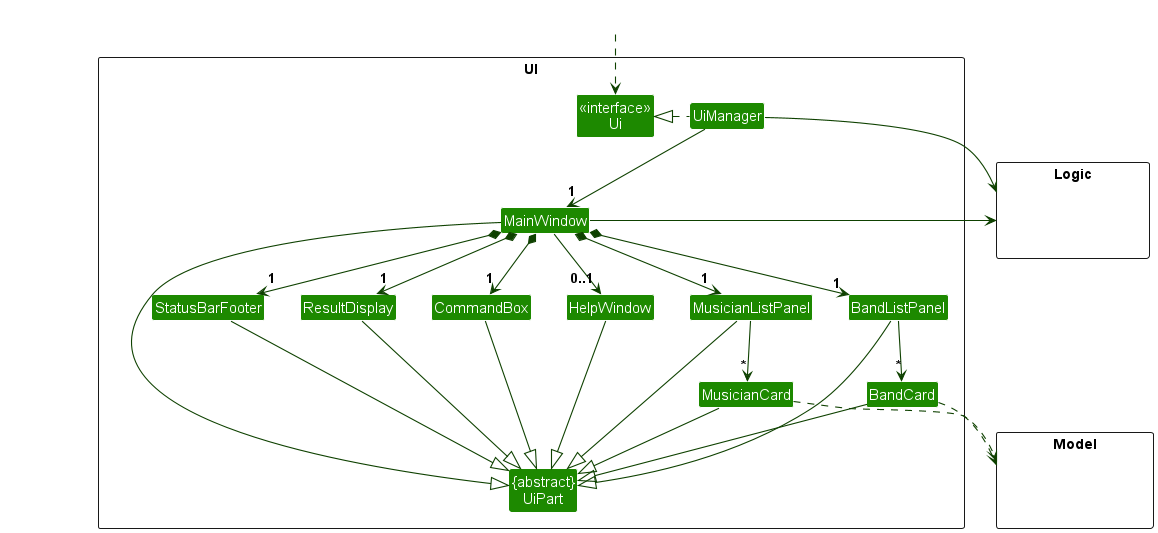

The diagram above was rendered by PlantUML. Its source (embedded in the PNG):
@startuml
!include style.puml
skinparam arrowThickness 1.1
skinparam arrowColor UI_COLOR_T4
skinparam classBackgroundColor UI_COLOR

package UI <<Rectangle>>{
Class "<<interface>>\nUi" as Ui
Class "{abstract}\nUiPart" as UiPart
Class UiManager
Class MainWindow
Class HelpWindow
Class ResultDisplay
Class MusicianListPanel
Class MusicianCard
Class BandListPanel
Class BandCard
Class StatusBarFooter
Class CommandBox
}

package Model <<Rectangle>> {
Class HiddenModel #FFFFFF
}

package Logic <<Rectangle>> {
Class HiddenLogic #FFFFFF
}

Class HiddenOutside #FFFFFF
HiddenOutside ..> Ui

UiManager .left.|> Ui
UiManager -down-> "1" MainWindow
MainWindow *-down->  "1" CommandBox
MainWindow *-down-> "1" ResultDisplay
MainWindow *-down-> "1" MusicianListPanel
MainWindow *-down-> "1" BandListPanel
MainWindow *-down-> "1" StatusBarFooter
MainWindow --> "0..1" HelpWindow

MusicianListPanel -down-> "*" MusicianCard
BandListPanel -down-> "*" BandCard

MainWindow -left-|> UiPart

ResultDisplay --|> UiPart
CommandBox --|> UiPart
MusicianListPanel --|> UiPart
MusicianCard --|> UiPart
BandListPanel --|> UiPart
BandCard --|> UiPart
StatusBarFooter --|> UiPart
HelpWindow --|> UiPart

MusicianCard ..> Model
BandCard ..> Model
UiManager -right-> Logic
MainWindow -left-> Logic

BandListPanel -[hidden]left- MusicianListPanel
MusicianListPanel -[hidden]left- HelpWindow
HelpWindow -[hidden]left- CommandBox
CommandBox -[hidden]left- ResultDisplay
ResultDisplay -[hidden]left- StatusBarFooter

MainWindow -[hidden]-|> UiPart
@enduml